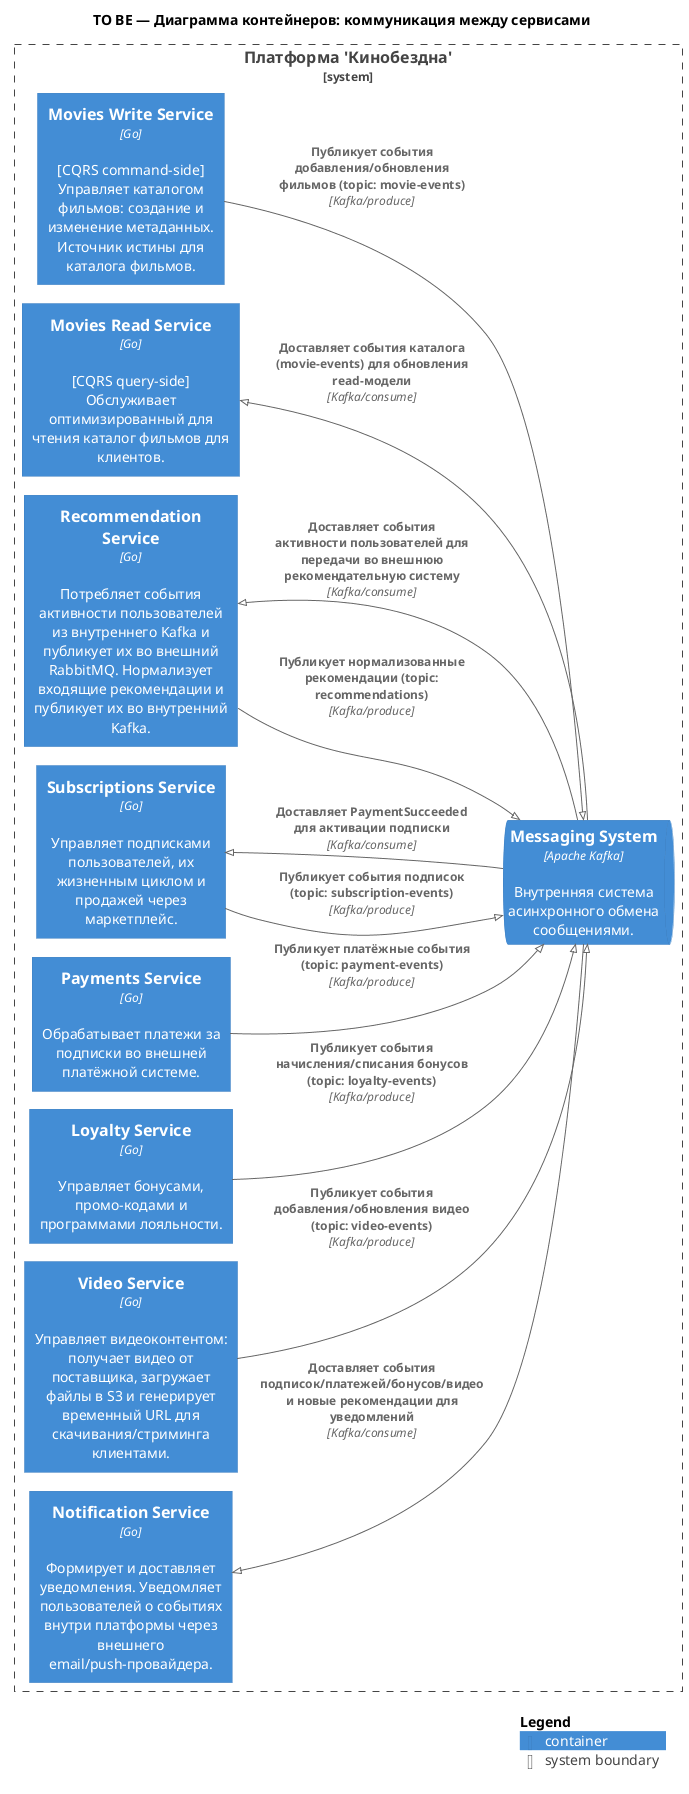

The diagram above was rendered by PlantUML. Its source (embedded in the PNG):
@startuml

!pragma layout smetana

!include <C4/C4_Container>
!include _containers.puml

title TO BE — Диаграмма контейнеров: коммуникация между сервисами

left to right direction

System_Boundary(cinemaAbyssBoundary, "Платформа 'Кинобездна'") {
  $moviesSvcs()
  $boundarySvcs()
  $messagingSys()
}

Rel_D(recommendationSvc, messagingSys, "Публикует нормализованные рекомендации (topic: recommendations)", "Kafka/produce")
Rel_D(moviesWriteSvc, messagingSys, "Публикует события добавления/обновления фильмов (topic: movie-events)", "Kafka/produce")
Rel_D(subscriptionsSvc, messagingSys, "Публикует события подписок (topic: subscription-events)", "Kafka/produce")
Rel_D(paymentsSvc, messagingSys, "Публикует платёжные события (topic: payment-events)", "Kafka/produce")
Rel_D(loyaltySvc, messagingSys, "Публикует события начисления/списания бонусов (topic: loyalty-events)", "Kafka/produce")
Rel_D(videoSvc, messagingSys, "Публикует события добавления/обновления видео (topic: video-events)", "Kafka/produce")

Rel_U(messagingSys, recommendationSvc, "Доставляет события активности пользователей для передачи во внешнюю рекомендательную систему", "Kafka/consume")
Rel_U(messagingSys, moviesReadSvc, "Доставляет события каталога (movie-events) для обновления read-модели", "Kafka/consume")
Rel_U(messagingSys, subscriptionsSvc, "Доставляет PaymentSucceeded для активации подписки", "Kafka/consume")
Rel_U(messagingSys, notificationSvc, "Доставляет события подписок/платежей/бонусов/видео и новые рекомендации для уведомлений", "Kafka/consume")

SHOW_LEGEND()

@enduml